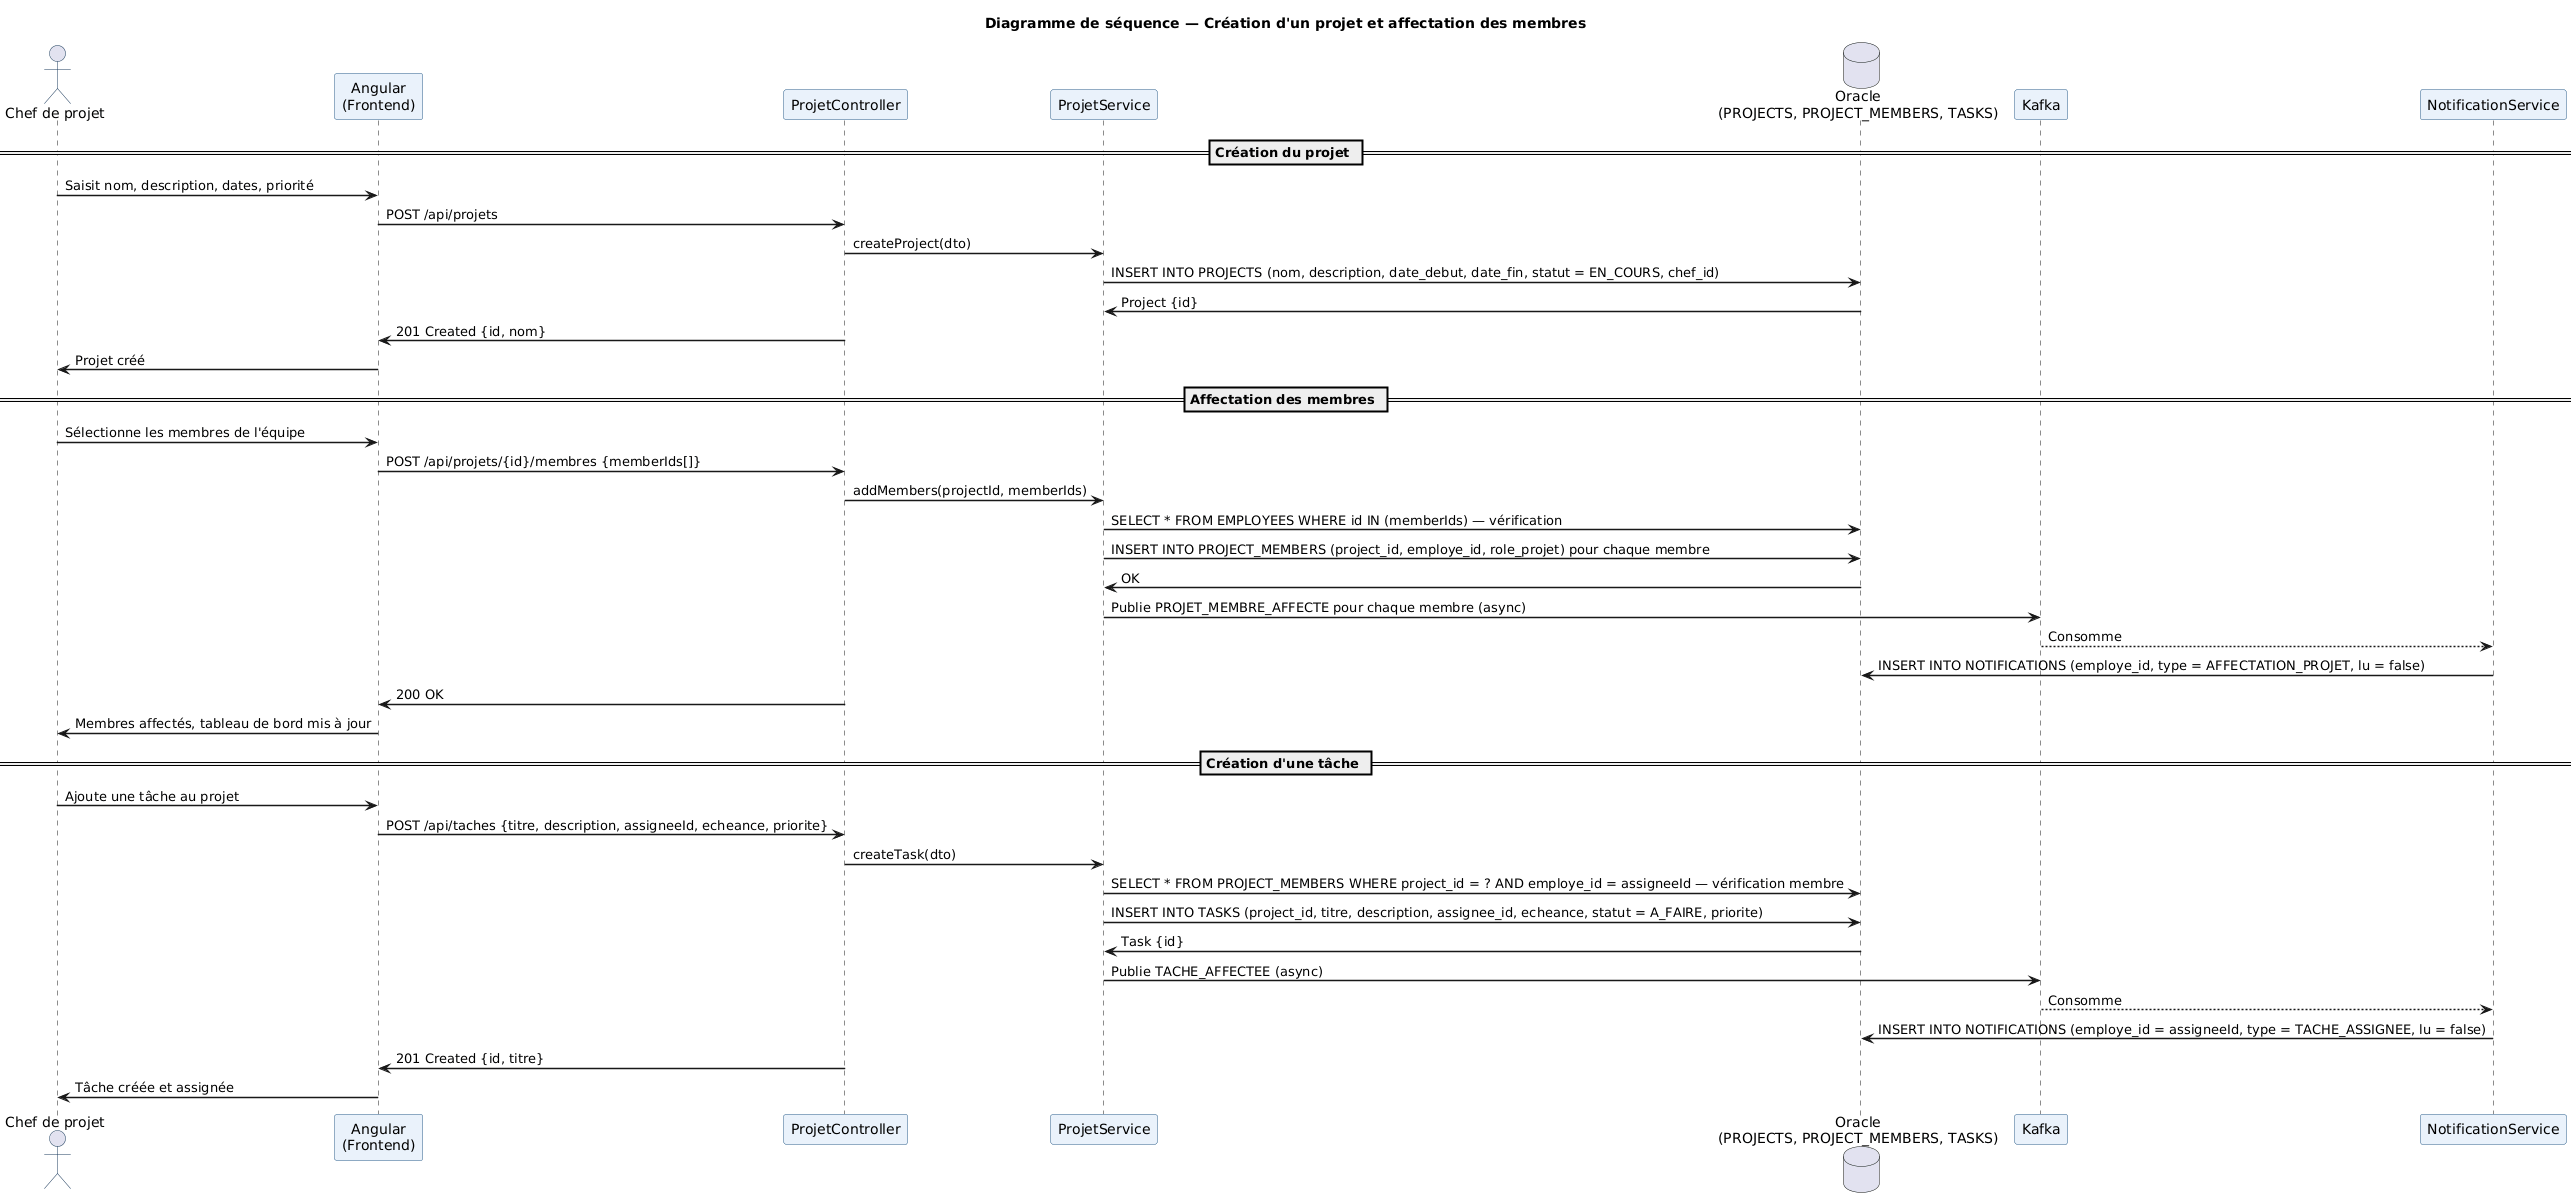

The diagram above was rendered by PlantUML. Its source (embedded in the PNG):
@startuml
title Diagramme de séquence — Création d'un projet et affectation des membres

skinparam sequenceArrowThickness 1.5
skinparam participantBorderColor #2C5F8A
skinparam participantBackgroundColor #EAF2FB
skinparam actorBorderColor #1A3A5C
skinparam noteBorderColor #F0AD4E
skinparam noteBackgroundColor #FFF3CD

actor "Chef de projet" as chef
participant "Angular\n(Frontend)" as view
participant "ProjetController" as ctrl
participant "ProjetService" as svc
database "Oracle\n(PROJECTS, PROJECT_MEMBERS, TASKS)" as db
participant "Kafka" as kafka
participant "NotificationService" as notifSvc

== Création du projet ==
chef -> view : Saisit nom, description, dates, priorité
view -> ctrl : POST /api/projets
ctrl -> svc : createProject(dto)
svc -> db : INSERT INTO PROJECTS (nom, description, date_debut, date_fin, statut = EN_COURS, chef_id)
db -> svc : Project {id}
ctrl -> view : 201 Created {id, nom}
view -> chef : Projet créé

== Affectation des membres ==
chef -> view : Sélectionne les membres de l'équipe
view -> ctrl : POST /api/projets/{id}/membres {memberIds[]}
ctrl -> svc : addMembers(projectId, memberIds)
svc -> db : SELECT * FROM EMPLOYEES WHERE id IN (memberIds) — vérification
svc -> db : INSERT INTO PROJECT_MEMBERS (project_id, employe_id, role_projet) pour chaque membre
db -> svc : OK
svc -> kafka : Publie PROJET_MEMBRE_AFFECTE pour chaque membre (async)
kafka --> notifSvc : Consomme
notifSvc -> db : INSERT INTO NOTIFICATIONS (employe_id, type = AFFECTATION_PROJET, lu = false)
ctrl -> view : 200 OK
view -> chef : Membres affectés, tableau de bord mis à jour

== Création d'une tâche ==
chef -> view : Ajoute une tâche au projet
view -> ctrl : POST /api/taches {titre, description, assigneeId, echeance, priorite}
ctrl -> svc : createTask(dto)
svc -> db : SELECT * FROM PROJECT_MEMBERS WHERE project_id = ? AND employe_id = assigneeId — vérification membre
svc -> db : INSERT INTO TASKS (project_id, titre, description, assignee_id, echeance, statut = A_FAIRE, priorite)
db -> svc : Task {id}
svc -> kafka : Publie TACHE_AFFECTEE (async)
kafka --> notifSvc : Consomme
notifSvc -> db : INSERT INTO NOTIFICATIONS (employe_id = assigneeId, type = TACHE_ASSIGNEE, lu = false)
ctrl -> view : 201 Created {id, titre}
view -> chef : Tâche créée et assignée
@enduml